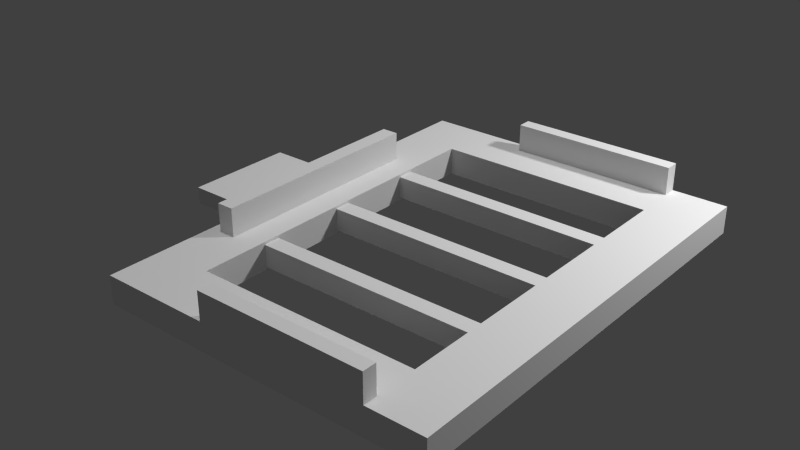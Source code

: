 # Source: PEC.blend  (saved by Blender 2.79.0; exported with 4.5.12 LTS)
import bpy
from mathutils import Matrix  # noqa: F401  (used for matrix-valued properties, if any)

bpy.ops.wm.read_factory_settings(use_empty=True)
scene = bpy.context.scene
scene.name = 'Scene'

# ---- collections
col_collection_1 = bpy.data.collections.new('Collection 1'); scene.collection.children.link(col_collection_1)

# ---- materials (node trees are filled in below, after node groups)
mat_pec_frame_material = bpy.data.materials.new('PEC_Frame_Material')
mat_pec_frame_material.alpha_threshold = 0.0
mat_pec_frame_material.use_transparent_shadow = False
mat_pec_frame_material.roughness = 0.5
mat_pec_frame_material.specular_intensity = 1.0
mat_pec_frame_material.line_color = (0.0, 0.0, 0.0, 1.0)

# ---- material node trees

# ---- world
world_world = bpy.data.worlds.new('World'); scene.world = world_world
world_world.color = (0.05088, 0.05088, 0.05088)
world_world.use_sun_shadow = False
world_world.sun_shadow_jitter_overblur = 0.0
world_world.cycles.sampling_method = 'NONE'
world_world.cycles.sample_map_resolution = 256

# ---- lights
light_sun = bpy.data.lights.new('Sun', 'SUN')
light_sun.transmission_factor = 0.0
light_sun.angle = 0.1993
light_sun.energy = 1.0
light_sun.shadow_buffer_clip_start = 0.5
light_sun.shadow_soft_size = 0.1
light_sun.shadow_cascade_max_distance = 1000.0
light_point = bpy.data.lights.new('Point', 'POINT')
light_point.transmission_factor = 0.0
light_point.energy = 100.0
light_point.shadow_buffer_clip_start = 0.5
light_point.shadow_soft_size = 0.1
light_point.shadow_maximum_resolution = 0.006
light_point.use_absolute_resolution = True

# ---- meshes
me_frame = bpy.data.meshes.new('Frame')
me_frame.from_pydata([(0.2, 0.3, -0.09), (0.2, 0.36, -0.09), (1.0, 0.36, -0.09), (1.0, 0.3, -0.09), (0.2, 0.3, -0.01), (0.2, 0.36, -0.01), (1.0, 0.36, -0.01), (1.0, 0.3, -0.01), (0.2, -0.03, -0.09), (0.2, 0.03, -0.09), (1.0, 0.03, -0.09), (1.0, -0.03, -0.09), (0.2, -0.03, -0.01), (0.2, 0.03, -0.01), (1.0, 0.03, -0.01), (1.0, -0.03, -0.01), (0.2, -0.36, -0.09), (0.2, -0.3, -0.09), (1.0, -0.3, -0.09), (1.0, -0.36, -0.09), (0.2, -0.36, -0.01), (0.2, -0.3, -0.01), (1.0, -0.3, -0.01), (1.0, -0.36, -0.01), (0.4, -0.8, 2.678e-09), (0.4, -0.75, 2.678e-09), (1.0, -0.75, 2.678e-09), (0.4, -0.8, 0.1), (0.4, -0.75, 0.1), (1.0, -0.75, 0.1), (1.0, -0.8, 0.1), (0.2, -0.6, -0.1), (1.0, -0.6005, -0.1), (0.2, -0.6, 0.0), (1.0, -0.6, 2.678e-09), (1.2, 0.8, -0.1), (1.2, -0.8, -0.1), (1.0, -0.8, 2.678e-09), (1.2, 0.8, 2.678e-09), (1.2, -0.8, 2.678e-09), (1.0, 0.75, 2.678e-09), (0.4, 0.75, 2.678e-09), (0.4, 0.8, 2.678e-09), (1.0, 0.8, 0.1), (1.0, 0.75, 0.1), (0.4, 0.75, 0.1), (0.4, 0.8, 0.1), (0.2, 0.6, -0.1), (1.0, 0.6, -0.1), (0.2, 0.6, 2.678e-09), (1.0, 0.8, 2.678e-09), (-0.3, -0.2, -0.08), (-0.3, 0.2, -0.08), (0.0, 0.2, -0.08), (0.0, -0.2, -0.08), (-0.3, -0.2, -0.02), (-0.3, 0.2, -0.02), (0.0, 0.2, -0.02), (0.0, -0.2, -0.02), (0.04, -0.4, 2.678e-09), (0.04, 0.4, 2.678e-09), (0.1, 0.4, 2.678e-09), (0.1, -0.4, 2.678e-09), (0.04, -0.4, 0.1), (0.04, 0.4, 0.1), (0.1, 0.4, 0.1), (0.1, -0.4, 0.1), (0.0, -0.8, -0.1), (0.0, 0.8, -0.1), (0.0, -0.8, 2.678e-09), (0.0, 0.8, -5.064e-08), (1.0, 0.6, 2.678e-09)], [(38, 50)], [(5, 6, 2, 1), (7, 4, 0, 3), (0, 1, 2, 3), (7, 6, 5, 4), (13, 14, 10, 9), (15, 12, 8, 11), (8, 9, 10, 11), (15, 14, 13, 12), (21, 22, 18, 17), (23, 20, 16, 19), (16, 17, 18, 19), (23, 22, 21, 20), (27, 28, 25, 24), (28, 29, 26, 25), (29, 30, 37, 26), (30, 29, 28, 27), (33, 34, 32, 31), (38, 39, 36, 35), (43, 44, 40, 50), (44, 45, 41, 40), (45, 46, 42, 41), (46, 45, 44, 43), (55, 56, 52, 51), (56, 57, 53, 52), (58, 55, 51, 54), (51, 52, 53, 54), (58, 57, 56, 55), (63, 64, 60, 59), (64, 65, 61, 60), (65, 66, 62, 61), (66, 63, 59, 62), (66, 65, 64, 63), (69, 70, 68, 67), (49, 33, 31, 47), (39, 69, 67, 36), (46, 43, 50, 42), (71, 38, 70, 49), (34, 33, 69, 39), (68, 35, 48, 47), (69, 33, 49, 70), (32, 36, 67, 31), (49, 47, 48, 71), (36, 32, 48, 35), (68, 47, 31, 67), (24, 37, 30, 27), (35, 68, 70, 38), (38, 71, 34, 39)])
_uv = me_frame.uv_layers.new(name='UVMap')
_uv.uv.foreach_set('vector', [0.4612, 0.9531, 0.01658, 0.9531, 0.01658, 0.7863, 0.4612, 0.7863, 0.01658, 0.7863, 0.4612, 0.7863, 0.4612, 0.9531, 0.01658, 0.9531, 0.4612, 0.828, 0.4612, 0.9531, 0.01658, 0.9531, 0.01658, 0.828, 0.4612, 0.828, 0.4612, 0.9531, 0.01658, 0.9531, 0.01658, 0.828, 0.4612, 0.9531, 0.01658, 0.9531, 0.01658, 0.7863, 0.4612, 0.7863, 0.4612, 0.9531, 0.01658, 0.9531, 0.01658, 0.7863, 0.4612, 0.7863, 0.01658, 0.9531, 0.01658, 0.828, 0.4612, 0.828, 0.4612, 0.9531, 0.4612, 0.828, 0.4612, 0.9531, 0.01658, 0.9531, 0.01658, 0.828, 0.4612, 0.9531, 0.01658, 0.9531, 0.01658, 0.7863, 0.4612, 0.7863, 0.01658, 0.7863, 0.4612, 0.7863, 0.4612, 0.9531, 0.01658, 0.9531, 0.4612, 0.828, 0.4612, 0.9531, 0.01658, 0.9531, 0.01658, 0.828, 0.4612, 0.828, 0.4612, 0.9531, 0.01658, 0.9531, 0.01658, 0.828, 0.01658, 0.9531, 0.01658, 0.8488, 0.07216, 0.8488, 0.07216, 0.9531, 0.3501, 0.9531, 0.01658, 0.9531, 0.01658, 0.7446, 0.3501, 0.7446, 0.01658, 0.9531, 0.01658, 0.8488, 0.07216, 0.8488, 0.07216, 0.9531, 0.01658, 0.9531, 0.01658, 0.8488, 0.3501, 0.8488, 0.3501, 0.9531, 0.4612, 0.9531, 0.01658, 0.9531, 0.01658, 0.7446, 0.4612, 0.7446, 0.9872, 0.2683, 0.005432, 0.2683, 0.005432, 0.03275, 0.9872, 0.03275, 0.01658, 0.9531, 0.01658, 0.8488, 0.07216, 0.8488, 0.07216, 0.9531, 0.3501, 0.9531, 0.01658, 0.9531, 0.01658, 0.7446, 0.3501, 0.7446, 0.01658, 0.9531, 0.01658, 0.8488, 0.07216, 0.8488, 0.07216, 0.9531, 0.01658, 0.9531, 0.01658, 0.8488, 0.3501, 0.8488, 0.3501, 0.9531, 0.01658, 0.828, 0.2389, 0.828, 0.2389, 0.9531, 0.01658, 0.9531, 0.1833, 0.9531, 0.01658, 0.9531, 0.01658, 0.828, 0.1833, 0.828, 0.01658, 0.828, 0.1833, 0.828, 0.1833, 0.9531, 0.01658, 0.9531, 0.2389, 0.9531, 0.01658, 0.9531, 0.01658, 0.3274, 0.2389, 0.3274, 0.2389, 0.9531, 0.01658, 0.9531, 0.01658, 0.3274, 0.2389, 0.3274, 0.4612, 0.9531, 0.01658, 0.9531, 0.01658, 0.7446, 0.4612, 0.7446, 0.01658, 0.9531, 0.01658, 0.828, 0.07216, 0.828, 0.07216, 0.9531, 0.4612, 0.9531, 0.01658, 0.9531, 0.01658, 0.7446, 0.4612, 0.7446, 0.01658, 0.9531, 0.01658, 0.828, 0.07216, 0.828, 0.07216, 0.9531, 0.4612, 0.9531, 0.01658, 0.9531, 0.01658, 0.828, 0.4612, 0.828, 0.9059, 0.9531, 0.01658, 0.9531, 0.01658, 0.7446, 0.9059, 0.7446, 0.01658, 0.7446, 0.6835, 0.7446, 0.6835, 0.9531, 0.01658, 0.9531, 0.6835, 0.536, 0.01658, 0.536, 0.01658, 0.3274, 0.6835, 0.3274, 0.4611, 0.746, 0.1277, 0.746, 0.1277, 0.5374, 0.4611, 0.5374, 0.1252, 0.9531, 0.01658, 0.5264, 0.6685, 0.5264, 0.5598, 0.9531, 0.5724, 0.9531, 0.1277, 0.9531, 0.01658, 0.536, 0.6835, 0.536, 0.01658, 0.536, 0.6835, 0.536, 0.5724, 0.9531, 0.1277, 0.9531, 0.9058, 0.536, 0.7947, 0.9531, 0.1277, 0.9531, 0.01658, 0.536, 0.1277, 0.9521, 0.01658, 0.536, 0.6835, 0.536, 0.5724, 0.9531, 0.01658, 0.9531, 0.01658, 0.7446, 0.4612, 0.7446, 0.4612, 0.9531, 0.9059, 0.536, 0.795, 0.9531, 0.1277, 0.9531, 0.01658, 0.536, 0.9058, 0.536, 0.7947, 0.9531, 0.1277, 0.9531, 0.01658, 0.536, 0.2388, 0.5374, 0.5722, 0.5374, 0.5722, 0.746, 0.2388, 0.746, 0.01658, 0.3274, 0.6835, 0.3274, 0.6835, 0.536, 0.01658, 0.536, 0.9059, 0.536, 0.7947, 0.9531, 0.1277, 0.9531, 0.01658, 0.536])
_ca = me_frame.color_attributes.new('Col', 'BYTE_COLOR', 'CORNER')
_ca.data.foreach_set('color', [1.0, 1.0, 1.0, 1.0, 1.0, 1.0, 1.0, 1.0, 1.0, 1.0, 1.0, 1.0, 1.0, 1.0, 1.0, 1.0, 1.0, 1.0, 1.0, 1.0, 1.0, 1.0, 1.0, 1.0, 1.0, 1.0, 1.0, 1.0, 1.0, 1.0, 1.0, 1.0, 1.0, 1.0, 1.0, 1.0, 1.0, 1.0, 1.0, 1.0, 1.0, 1.0, 1.0, 1.0, 1.0, 1.0, 1.0, 1.0, 1.0, 1.0, 1.0, 1.0, 1.0, 1.0, 1.0, 1.0, 1.0, 1.0, 1.0, 1.0, 1.0, 1.0, 1.0, 1.0, 1.0, 1.0, 1.0, 1.0, 1.0, 1.0, 1.0, 1.0, 1.0, 1.0, 1.0, 1.0, 1.0, 1.0, 1.0, 1.0, 1.0, 1.0, 1.0, 1.0, 1.0, 1.0, 1.0, 1.0, 1.0, 1.0, 1.0, 1.0, 1.0, 1.0, 1.0, 1.0, 1.0, 1.0, 1.0, 1.0, 1.0, 1.0, 1.0, 1.0, 1.0, 1.0, 1.0, 1.0, 1.0, 1.0, 1.0, 1.0, 1.0, 1.0, 1.0, 1.0, 1.0, 1.0, 1.0, 1.0, 1.0, 1.0, 1.0, 1.0, 1.0, 1.0, 1.0, 1.0, 1.0, 1.0, 1.0, 1.0, 1.0, 1.0, 1.0, 1.0, 1.0, 1.0, 1.0, 1.0, 1.0, 1.0, 1.0, 1.0, 1.0, 1.0, 1.0, 1.0, 1.0, 1.0, 1.0, 1.0, 1.0, 1.0, 1.0, 1.0, 1.0, 1.0, 1.0, 1.0, 1.0, 1.0, 1.0, 1.0, 1.0, 1.0, 1.0, 1.0, 1.0, 1.0, 1.0, 1.0, 1.0, 1.0, 1.0, 1.0, 1.0, 1.0, 1.0, 1.0, 1.0, 1.0, 1.0, 1.0, 1.0, 1.0, 1.0, 1.0, 1.0, 1.0, 1.0, 1.0, 1.0, 1.0, 1.0, 1.0, 1.0, 1.0, 1.0, 1.0, 1.0, 1.0, 1.0, 1.0, 1.0, 1.0, 1.0, 1.0, 1.0, 1.0, 1.0, 1.0, 1.0, 1.0, 1.0, 1.0, 1.0, 1.0, 1.0, 1.0, 1.0, 1.0, 1.0, 1.0, 1.0, 1.0, 1.0, 1.0, 1.0, 1.0, 1.0, 1.0, 1.0, 1.0, 1.0, 1.0, 1.0, 1.0, 1.0, 1.0, 1.0, 1.0, 1.0, 1.0, 1.0, 1.0, 1.0, 1.0, 1.0, 1.0, 1.0, 1.0, 1.0, 1.0, 1.0, 1.0, 1.0, 1.0, 1.0, 1.0, 1.0, 1.0, 1.0, 1.0, 1.0, 1.0, 1.0, 1.0, 1.0, 1.0, 1.0, 1.0, 1.0, 1.0, 1.0, 1.0, 1.0, 1.0, 1.0, 1.0, 1.0, 1.0, 1.0, 1.0, 1.0, 1.0, 1.0, 1.0, 1.0, 1.0, 1.0, 1.0, 1.0, 1.0, 1.0, 1.0, 1.0, 1.0, 1.0, 1.0, 1.0, 1.0, 1.0, 1.0, 1.0, 1.0, 1.0, 1.0, 1.0, 1.0, 1.0, 1.0, 1.0, 1.0, 1.0, 1.0, 1.0, 1.0, 1.0, 1.0, 1.0, 1.0, 1.0, 1.0, 1.0, 1.0, 1.0, 1.0, 1.0, 1.0, 1.0, 1.0, 1.0, 1.0, 1.0, 1.0, 1.0, 1.0, 1.0, 1.0, 1.0, 1.0, 1.0, 1.0, 1.0, 1.0, 1.0, 1.0, 1.0, 1.0, 1.0, 1.0, 1.0, 1.0, 1.0, 1.0, 1.0, 1.0, 1.0, 1.0, 1.0, 1.0, 1.0, 1.0, 1.0, 1.0, 1.0, 1.0, 1.0, 1.0, 1.0, 1.0, 1.0, 1.0, 1.0, 1.0, 1.0, 1.0, 1.0, 1.0, 1.0, 1.0, 1.0, 1.0, 1.0, 1.0, 1.0, 1.0, 1.0, 1.0, 1.0, 1.0, 1.0, 1.0, 1.0, 1.0, 1.0, 1.0, 1.0, 1.0, 1.0, 1.0, 1.0, 1.0, 1.0, 1.0, 1.0, 1.0, 1.0, 1.0, 1.0, 1.0, 1.0, 1.0, 1.0, 1.0, 1.0, 1.0, 1.0, 1.0, 1.0, 1.0, 1.0, 1.0, 1.0, 1.0, 1.0, 1.0, 1.0, 1.0, 1.0, 1.0, 1.0, 1.0, 1.0, 1.0, 1.0, 1.0, 1.0, 1.0, 1.0, 1.0, 1.0, 1.0, 1.0, 1.0, 1.0, 1.0, 1.0, 1.0, 1.0, 1.0, 1.0, 1.0, 1.0, 1.0, 1.0, 1.0, 1.0, 1.0, 1.0, 1.0, 1.0, 1.0, 1.0, 1.0, 1.0, 1.0, 1.0, 1.0, 1.0, 1.0, 1.0, 1.0, 1.0, 1.0, 1.0, 1.0, 1.0, 1.0, 1.0, 1.0, 1.0, 1.0, 1.0, 1.0, 1.0, 1.0, 1.0, 1.0, 1.0, 1.0, 1.0, 1.0, 1.0, 1.0, 1.0, 1.0, 1.0, 1.0, 1.0, 1.0, 1.0, 1.0, 1.0, 1.0, 1.0, 1.0, 1.0, 1.0, 1.0, 1.0, 1.0, 1.0, 1.0, 1.0, 1.0, 1.0, 1.0, 1.0, 1.0, 1.0, 1.0, 1.0, 1.0, 1.0, 1.0, 1.0, 1.0, 1.0, 1.0, 1.0, 1.0, 1.0, 1.0, 1.0, 1.0, 1.0, 1.0, 1.0, 1.0, 1.0, 1.0, 1.0, 1.0, 1.0, 1.0, 1.0, 1.0, 1.0, 1.0, 1.0, 1.0, 1.0, 1.0, 1.0, 1.0, 1.0, 1.0, 1.0, 1.0, 1.0, 1.0, 1.0, 1.0, 1.0, 1.0, 1.0, 1.0, 1.0, 1.0, 1.0, 1.0, 1.0, 1.0, 1.0, 1.0, 1.0, 1.0, 1.0, 1.0, 1.0, 1.0, 1.0, 1.0, 1.0, 1.0, 1.0, 1.0, 1.0, 1.0, 1.0, 1.0, 1.0, 1.0, 1.0, 1.0, 1.0, 1.0, 1.0, 1.0, 1.0, 1.0, 1.0, 1.0, 1.0, 1.0, 1.0, 1.0, 1.0, 1.0, 1.0, 1.0, 1.0, 1.0, 1.0, 1.0, 1.0, 1.0, 1.0, 1.0, 1.0, 1.0, 1.0, 1.0, 1.0, 1.0, 1.0, 1.0, 1.0, 1.0, 1.0, 1.0, 1.0, 1.0, 1.0, 1.0, 1.0, 1.0, 1.0, 1.0, 1.0, 1.0, 1.0, 1.0, 1.0, 1.0, 1.0, 1.0, 1.0, 1.0, 1.0, 1.0, 1.0, 1.0, 1.0, 1.0, 1.0, 1.0, 1.0, 1.0, 1.0, 1.0, 1.0, 1.0, 1.0, 1.0, 1.0, 1.0, 1.0, 1.0, 1.0, 1.0, 1.0, 1.0, 1.0, 1.0, 1.0, 1.0, 1.0, 1.0, 1.0, 1.0, 1.0, 1.0, 1.0, 1.0, 1.0, 1.0, 1.0, 1.0, 1.0, 1.0, 1.0, 1.0, 1.0, 1.0, 1.0, 1.0, 1.0, 1.0, 1.0, 1.0, 1.0, 1.0, 1.0, 1.0, 1.0, 1.0, 1.0, 1.0, 1.0, 1.0, 1.0, 1.0, 1.0, 1.0, 1.0, 1.0, 1.0, 1.0, 1.0, 1.0, 1.0, 1.0, 1.0, 1.0, 1.0, 1.0, 1.0, 1.0, 1.0, 1.0, 1.0, 1.0, 1.0, 1.0, 1.0, 1.0, 1.0, 1.0, 1.0, 1.0, 1.0, 1.0, 1.0, 1.0, 1.0, 1.0, 1.0, 1.0, 1.0])
me_frame.materials.append(mat_pec_frame_material)
me_frame.use_remesh_preserve_volume = False
me_frame.use_remesh_preserve_attributes = False
me_frame.use_mirror_vertex_groups = False
me_frame.update()

# ---- objects
ob_sun = bpy.data.objects.new('Sun', light_sun)
ob_point = bpy.data.objects.new('Point', light_point)
ob_pec = bpy.data.objects.new('PEC', me_frame)

# ---- transforms, parenting, visibility, modifiers, constraints
ob_sun.location = (-0.3, -0.00292, 2.149)
ob_sun.lineart.crease_threshold = 0.0
ob_point.location = (1.94, 1.257, 1.415)
ob_point.lineart.crease_threshold = 0.0
ob_pec.location = (0.0, 0.0, 0.0)
ob_pec.lineart.crease_threshold = 0.0

# ---- collection membership
col_collection_1.objects.link(ob_sun)
col_collection_1.objects.link(ob_point)
col_collection_1.objects.link(ob_pec)

# ---- scene / render settings (as saved in the file)
scene.frame_start = 1; scene.frame_end = 250; scene.frame_set(1)
scene.render.engine = 'BLENDER_EEVEE_NEXT'
scene.render.resolution_percentage = 50
scene.render.dither_intensity = 0.0
scene.cycles.use_denoising = False
scene.cycles.samples = 10
scene.cycles.sampling_pattern = 'TABULATED_SOBOL'
scene.cycles.light_sampling_threshold = 0.0
scene.cycles.use_adaptive_sampling = False
scene.cycles.use_light_tree = False
scene.cycles.blur_glossy = 0.0
scene.cycles.volume_bounces = 1
scene.cycles.pixel_filter_type = 'GAUSSIAN'
scene.cycles.sample_clamp_indirect = 0.0
scene.view_settings.view_transform = 'Standard'
bpy.context.view_layer.update()

# ---- added for rendering (the .blend has no active camera): camera
cam_auto = bpy.data.cameras.new('AutoCamera')
cam_auto.lens = 50.0
cam_auto.sensor_width = 36.0
cam_auto.clip_end = 1000.0
ob_auto_camera = bpy.data.objects.new('AutoCamera', cam_auto)
scene.collection.objects.link(ob_auto_camera)
ob_auto_camera.location = (2.4876, -2.44512, 1.63008)
ob_auto_camera.rotation_euler = (1.09748, -7.21219e-08, 0.694738)
scene.camera = ob_auto_camera
bpy.context.view_layer.update()
